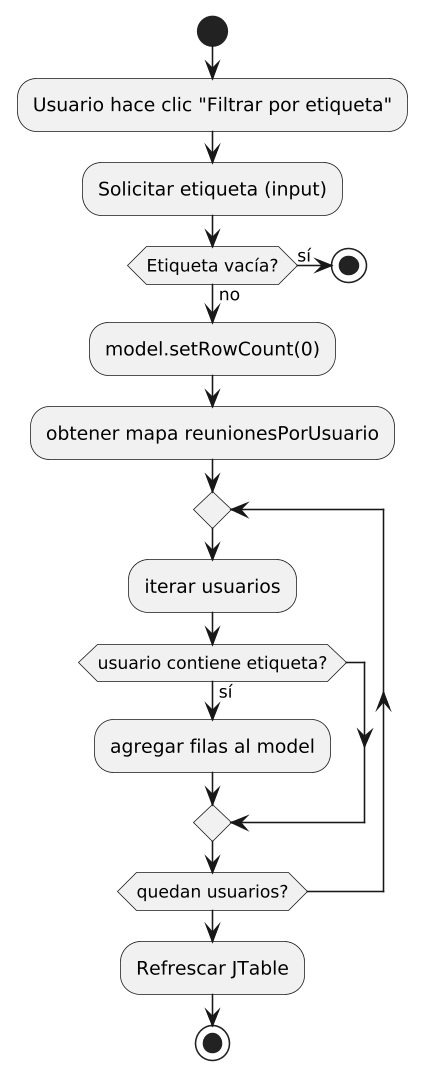

The diagram above was rendered by PlantUML. Its source (embedded in the PNG):
@startuml
skinparam shadowing false
skinparam dpi 150

start
:Usuario hace clic "Filtrar por etiqueta";
:Solicitar etiqueta (input);
if (Etiqueta vacía?) then (sí)
  stop
else (no)
  :model.setRowCount(0);
  :obtener mapa reunionesPorUsuario;
  repeat
    :iterar usuarios;
    if (usuario contiene etiqueta?) then (sí)
      :agregar filas al model;
    endif
  repeat while (quedan usuarios?)
  :Refrescar JTable;
endif
stop
@enduml